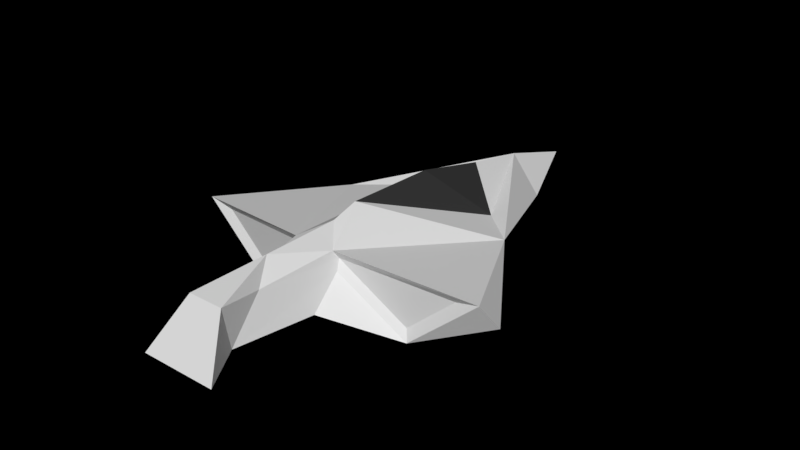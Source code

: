 # Source: Psyoni_Culture.blend  (saved by Blender 2.79.7; exported with 4.5.12 LTS)
import bpy
from mathutils import Matrix  # noqa: F401  (used for matrix-valued properties, if any)

bpy.ops.wm.read_factory_settings(use_empty=True)
scene = bpy.context.scene
scene.name = 'magnesium'

# ---- collections
col_collection_1 = bpy.data.collections.new('Collection 1'); scene.collection.children.link(col_collection_1)
col_radix = bpy.data.collections.new('radix')  # instanced only; not linked into the scene

# ---- materials (node trees are filled in below, after node groups)
mat_material = bpy.data.materials.new('Material')
mat_material_003 = bpy.data.materials.new('Material.003')
mat_material_003.alpha_threshold = 0.0
mat_material_003.use_transparent_shadow = False
mat_material_003.diffuse_color = (0.03968, 0.03968, 0.03968, 1.0)
mat_material_003.roughness = 0.5
mat_bat = bpy.data.materials.new('bat')

# ---- material node trees

# ---- world
world_world = bpy.data.worlds.new('World'); scene.world = world_world
world_world.color = (0.0, 0.0, 0.0)
world_world.use_sun_shadow = False
world_world.sun_shadow_jitter_overblur = 0.0

# ---- meshes
me_cube = bpy.data.meshes.new('Cube')
me_cube.from_pydata([(-1.373, -0.6548, -0.107), (-1.107, -0.8135, 0.07582), (-0.4519, 0.5174, 0.01079), (1.373, -0.6548, -0.107), (1.107, -0.8135, 0.07582), (0.4519, 0.5174, 0.01079), (0.2618, 1.483, -0.2251), (-0.2618, 1.483, -0.2251), (1.321e-09, 0.9143, 0.2106), (-0.6978, -0.8364, -0.2844), (0.6978, -0.8364, -0.2844), (1.321e-09, -0.5856, 0.4066), (1.321e-09, 2.186, -0.1149), (1.321e-09, 1.483, -0.2251), (-0.7778, 0.2354, 0.01511), (1.321e-09, 1.483, 0.101), (0.7778, 0.2354, 0.01511), (1.321e-09, 0.2314, 0.3747), (1.316, -0.8325, 0.1326), (0.7231, -0.8656, -0.389), (0.08942, -1.936, -0.1654), (-1.316, -0.8325, 0.1326), (-0.7231, -0.8656, -0.389), (0.2079, -1.264, -0.1654), (-0.2079, -1.264, -0.1654), (1.321e-09, -1.151, -0.08929), (-0.2079, -1.018, 0.08093), (0.2079, -1.018, 0.08093), (0.1983, -0.9838, 0.1711), (0.1811, -1.029, 0.2426), (1.321e-09, -0.8155, 0.3432), (-0.1811, -1.029, 0.2426), (-0.1983, -0.9838, 0.1711), (1.276e-09, -1.823, -0.08929), (-0.08942, -1.936, -0.1654), (0.0853, -1.656, 0.1711), (1.276e-09, -1.488, 0.3432), (-0.0853, -1.656, 0.1711), (-0.3281, -2.33, -0.1654), (0.3281, -2.33, -0.1654), (-1.014e-09, -2.218, -0.08929), (0.1527, -2.05, 0.2365), (-0.1527, -2.05, 0.2365)], [], [(0, 21, 14), (6, 15, 16), (16, 18, 3), (9, 32, 1), (6, 16, 3, 19), (8, 2, 17), (5, 17, 11), (14, 7, 22, 0), (28, 4, 18, 29), (3, 18, 19), (7, 13, 25, 24, 22), (14, 15, 7), (15, 6, 12), (7, 15, 12), (6, 13, 12), (24, 26, 22), (12, 13, 7), (19, 27, 23), (10, 28, 27, 19), (11, 2, 14, 31, 30), (2, 8, 15, 14), (8, 5, 16, 15), (31, 14, 21), (37, 34, 38, 42), (10, 4, 28), (21, 0, 22), (17, 2, 11), (17, 5, 8), (32, 9, 22, 26), (1, 32, 31, 21), (5, 11, 30, 29, 16), (29, 18, 16), (4, 10, 19, 18), (9, 1, 21, 22), (24, 25, 33, 34), (26, 24, 34), (27, 28, 35, 20), (23, 25, 13, 6, 19), (20, 35, 41, 39), (33, 20, 39, 40), (30, 31, 37, 36), (28, 29, 35), (23, 27, 20), (32, 26, 34, 37), (25, 23, 20, 33), (31, 32, 37), (29, 30, 36, 35), (39, 38, 40), (38, 39, 41, 42), (35, 36, 41), (34, 33, 40, 38), (37, 42, 36), (42, 41, 36)])
me_cube.polygons.foreach_set('material_index', [0, 0, 0, 2, 0, 1, 1, 0, 0, 0, 0, 0, 0, 0, 0, 0, 0, 0, 0, 0, 0, 0, 0, 0, 2, 0, 1, 1, 0, 0, 0, 0, 0, 0, 0, 0, 0, 0, 0, 0, 0, 0, 0, 0, 0, 0, 0, 0, 0, 0, 0, 0, 0])
me_cube.materials.append(mat_material)
me_cube.materials.append(mat_material_003)
me_cube.materials.append(mat_bat)
me_cube.use_remesh_preserve_volume = False
me_cube.use_remesh_preserve_attributes = False
me_cube.use_mirror_vertex_groups = False
me_cube.update()
me_cube_002 = bpy.data.meshes.new('Cube.002')
me_cube_002.from_pydata([(-0.07253, -0.07253, -0.07253), (-0.07253, -0.07253, 0.07253), (-0.07253, 0.07253, -0.07253), (-0.07253, 0.07253, 0.07253), (0.07253, -0.07253, -0.07253), (0.07253, -0.07253, 0.07253), (0.07253, 0.07253, -0.07253), (0.07253, 0.07253, 0.07253)], [], [(0, 1, 3, 2), (2, 3, 7, 6), (6, 7, 5, 4), (4, 5, 1, 0), (2, 6, 4, 0), (7, 3, 1, 5)])
me_cube_002.use_remesh_preserve_volume = False
me_cube_002.use_remesh_preserve_attributes = False
me_cube_002.use_mirror_vertex_groups = False
me_cube_002.update()
arm_armature = bpy.data.armatures.new('Armature')  # bones are not reproduced

# ---- objects
ob_cube = bpy.data.objects.new('Cube', me_cube)
ob_fz_vehicle = bpy.data.objects.new('fz_vehicle', None)
ob_fz_spawn_point_connector = bpy.data.objects.new('fz_spawn_point_connector', None)
ob_thruster = bpy.data.objects.new('thruster', None)
ob_fz_thruster_0 = bpy.data.objects.new('fz_thruster:0', None)
ob_repulsors = bpy.data.objects.new('repulsors', None)
ob_fz_repulsor_2 = bpy.data.objects.new('fz_repulsor:2', None)
ob_fz_repulsor_1 = bpy.data.objects.new('fz_repulsor:1', None)
ob_fz_repulsor_0 = bpy.data.objects.new('fz_repulsor:0', None)
ob_fz_repulsor_3 = bpy.data.objects.new('fz_repulsor:3', None)
ob_armature = bpy.data.objects.new('armature', arm_armature)
ob_arma = bpy.data.objects.new('arma', me_cube_002)

# ---- transforms, parenting, visibility, modifiers, constraints
ob_cube.location = (0.0, 0.0, 0.0)
ob_cube.lineart.crease_threshold = 0.0
ob_fz_vehicle.location = (0.0, 0.0, 0.0)
ob_fz_vehicle.lineart.crease_threshold = 0.0
ob_fz_spawn_point_connector.parent = ob_fz_vehicle
ob_fz_spawn_point_connector.location = (0.0, 2.235e-08, -0.4266)
ob_fz_spawn_point_connector.lineart.crease_threshold = 0.0
ob_thruster.parent = ob_fz_vehicle
ob_thruster.location = (0.0, 0.0, 0.0)
ob_thruster.lineart.crease_threshold = 0.0
ob_fz_thruster_0.parent = ob_fz_vehicle
ob_fz_thruster_0.location = (0.0, 0.0, 0.0)
ob_fz_thruster_0.rotation_euler = (-1.571, -2.22e-16, 2.231e-16)
ob_fz_thruster_0.lineart.crease_threshold = 0.0
ob_repulsors.parent = ob_fz_vehicle
ob_repulsors.location = (0.0, 0.0, 0.0)
ob_repulsors.lineart.crease_threshold = 0.0
ob_fz_repulsor_2.parent = ob_fz_vehicle
ob_fz_repulsor_2.location = (-0.7, -1.6, 0.0)
ob_fz_repulsor_2.show_instancer_for_render = False
ob_fz_repulsor_2.instance_type = 'COLLECTION'
ob_fz_repulsor_2.lineart.crease_threshold = 0.0
ob_fz_repulsor_1.parent = ob_fz_vehicle
ob_fz_repulsor_1.location = (0.7, 1.5, 0.0)
ob_fz_repulsor_1.show_instancer_for_render = False
ob_fz_repulsor_1.instance_type = 'COLLECTION'
ob_fz_repulsor_1.lineart.crease_threshold = 0.0
ob_fz_repulsor_0.parent = ob_fz_vehicle
ob_fz_repulsor_0.location = (-0.7, 1.5, 0.0)
ob_fz_repulsor_0.show_instancer_for_render = False
ob_fz_repulsor_0.instance_type = 'COLLECTION'
ob_fz_repulsor_0.lineart.crease_threshold = 0.0
ob_fz_repulsor_3.parent = ob_fz_vehicle
ob_fz_repulsor_3.location = (0.7, -1.6, 0.0)
ob_fz_repulsor_3.show_instancer_for_render = False
ob_fz_repulsor_3.instance_type = 'COLLECTION'
ob_fz_repulsor_3.lineart.crease_threshold = 0.0
ob_armature.location = (0.0, 0.0, 0.0)
ob_armature.lineart.crease_threshold = 0.0
ob_arma.parent = ob_armature
ob_arma.location = (0.0, 0.0, 0.0)
ob_arma.lineart.crease_threshold = 0.0
_vg = ob_arma.vertex_groups.new(name='main')
_vg = ob_arma.vertex_groups.new(name='repulsor_bone:0')
_vg = ob_arma.vertex_groups.new(name='repulsor_bone:1')
_vg = ob_arma.vertex_groups.new(name='repulsor_bone:2')
_vg = ob_arma.vertex_groups.new(name='repulsor_bone:3')
_m = ob_arma.modifiers.new('Armature', 'ARMATURE')
_m = ob_arma.modifiers.new('Armature.001', 'ARMATURE')
_m.object = ob_armature
ob_fz_repulsor_2.instance_collection = col_radix
ob_fz_repulsor_1.instance_collection = col_radix
ob_fz_repulsor_0.instance_collection = col_radix
ob_fz_repulsor_3.instance_collection = col_radix

# ---- collection membership
col_collection_1.objects.link(ob_cube)
col_collection_1.objects.link(ob_fz_vehicle)
col_collection_1.objects.link(ob_fz_spawn_point_connector)
col_collection_1.objects.link(ob_thruster)
col_collection_1.objects.link(ob_fz_thruster_0)
col_collection_1.objects.link(ob_repulsors)
col_collection_1.objects.link(ob_fz_repulsor_2)
col_collection_1.objects.link(ob_fz_repulsor_1)
col_collection_1.objects.link(ob_fz_repulsor_0)
col_collection_1.objects.link(ob_fz_repulsor_3)
col_collection_1.objects.link(ob_armature)
col_collection_1.objects.link(ob_arma)

# ---- scene / render settings (as saved in the file)
scene.frame_start = 1; scene.frame_end = 250; scene.frame_set(22)
scene.render.engine = 'BLENDER_EEVEE_NEXT'
scene.render.resolution_percentage = 50
scene.render.dither_intensity = 0.0
scene.cycles.use_denoising = False
scene.cycles.samples = 128
scene.cycles.sampling_pattern = 'TABULATED_SOBOL'
scene.cycles.use_adaptive_sampling = False
scene.cycles.use_light_tree = False
scene.view_settings.view_transform = 'Standard'
bpy.context.view_layer.update()

# ---- added for rendering (the .blend has no active camera and no usable light): camera, sun
cam_auto = bpy.data.cameras.new('AutoCamera')
cam_auto.lens = 50.0
cam_auto.sensor_width = 36.0
cam_auto.clip_end = 1000.0
ob_auto_camera = bpy.data.objects.new('AutoCamera', cam_auto)
scene.collection.objects.link(ob_auto_camera)
ob_auto_camera.location = (4.94513, -6.00619, 3.96488)
ob_auto_camera.rotation_euler = (1.09748, -7.21219e-08, 0.694738)
scene.camera = ob_auto_camera
light_auto_sun = bpy.data.lights.new('AutoSun', 'SUN')
light_auto_sun.energy = 3.0
light_auto_sun.angle = 0.0523599
ob_auto_sun = bpy.data.objects.new('AutoSun', light_auto_sun)
scene.collection.objects.link(ob_auto_sun)
ob_auto_sun.rotation_euler = (0.872665, 0.174533, 0.523599)
bpy.context.view_layer.update()
